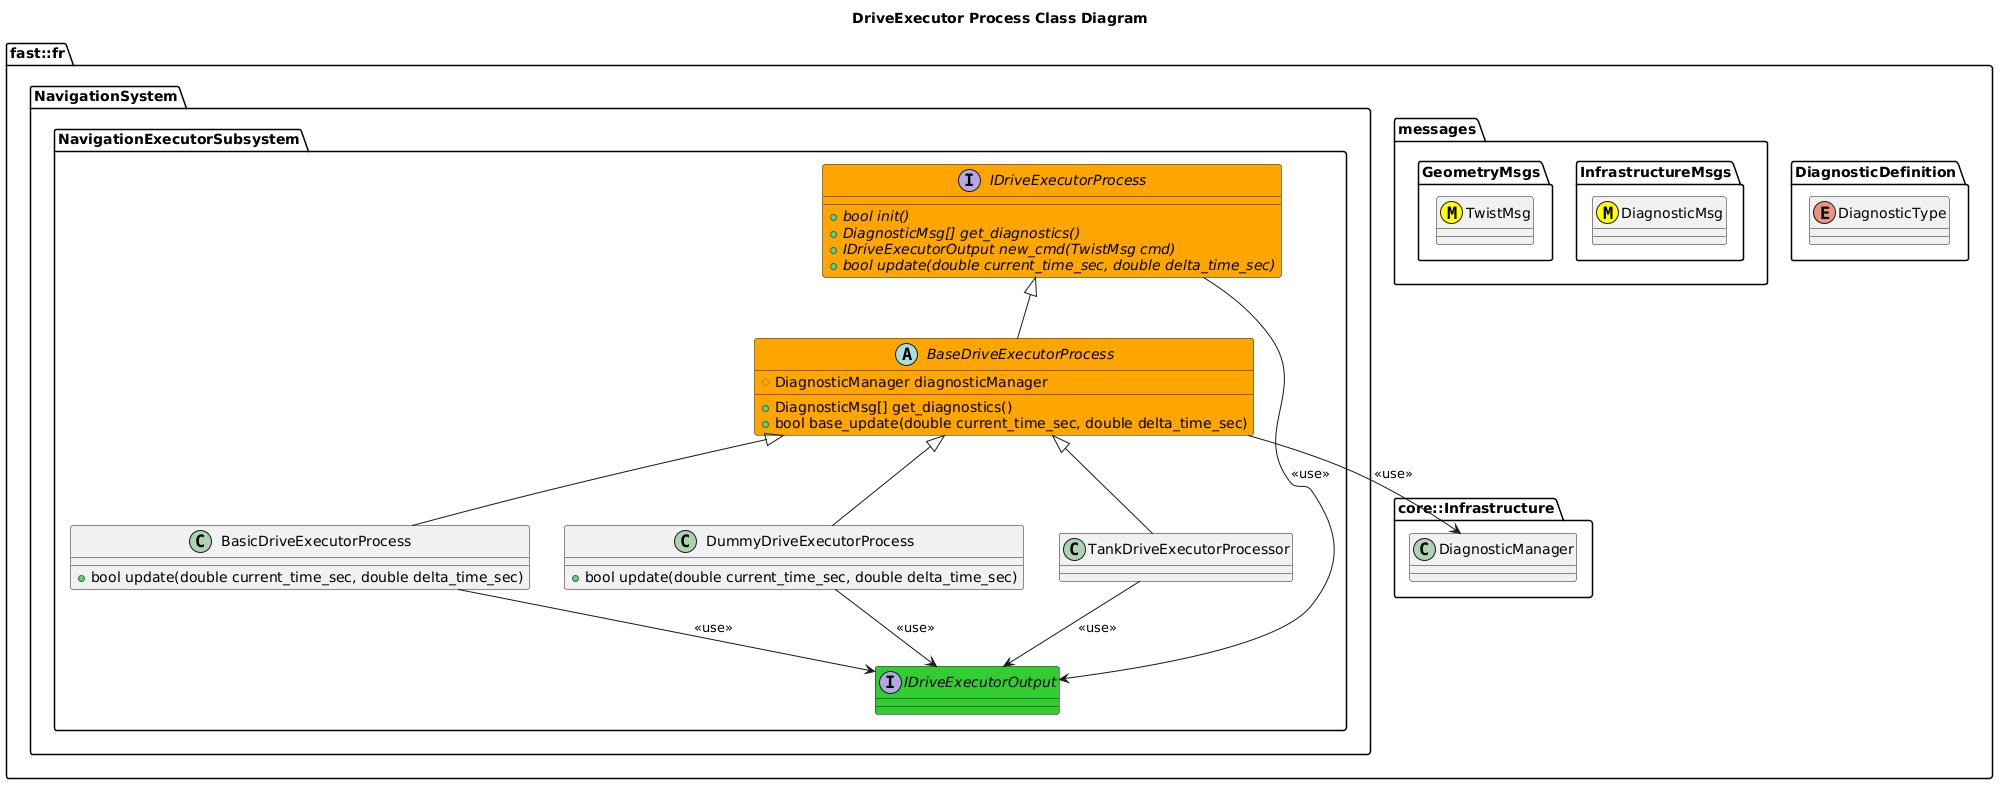

The diagram above was rendered by PlantUML. Its source (embedded in the PNG):
@startuml
title DriveExecutor Process Class Diagram

namespace fast::fr {
  namespace DiagnosticDefinition {
    enum DiagnosticType
  }
  namespace messages {
    namespace InfrastructureMsgs {
      class DiagnosticMsg <<(M,#FFFF00)>>
    }
    namespace GeometryMsgs {
      class TwistMsg <<(M,#FFFF00)>>
    }
  }
  namespace core::Infrastructure {
    class DiagnosticManager
  }
  namespace NavigationSystem {
    namespace NavigationExecutorSubsystem {
        interface IDriveExecutorOutput #LimeGreen {

        }
        interface IDriveExecutorProcess #Orange {
          +{abstract} bool init()
          +{abstract} DiagnosticMsg[] get_diagnostics()
          +{abstract} IDriveExecutorOutput new_cmd(TwistMsg cmd)
          +{abstract} bool update(double current_time_sec, double delta_time_sec)
        }
        IDriveExecutorProcess --> IDriveExecutorOutput: <<use>>
        abstract BaseDriveExecutorProcess #Orange {
          +DiagnosticMsg[] get_diagnostics()
          +bool base_update(double current_time_sec, double delta_time_sec)
          #DiagnosticManager diagnosticManager
          

        }
        BaseDriveExecutorProcess -up-|> IDriveExecutorProcess
        BaseDriveExecutorProcess --> DiagnosticManager: <<use>>
        class BasicDriveExecutorProcess {
          +bool update(double current_time_sec, double delta_time_sec)
        }
        BasicDriveExecutorProcess -up-|> BaseDriveExecutorProcess
        BasicDriveExecutorProcess --> IDriveExecutorOutput: <<use>>
        class DummyDriveExecutorProcess {
          +bool update(double current_time_sec, double delta_time_sec)
        }
        DummyDriveExecutorProcess -up-|> BaseDriveExecutorProcess
        DummyDriveExecutorProcess --> IDriveExecutorOutput: <<use>>
        class TankDriveExecutorProcessor
        TankDriveExecutorProcessor -up-|> BaseDriveExecutorProcess
        TankDriveExecutorProcessor --> IDriveExecutorOutput: <<use>>
    }
  }
}
@enduml